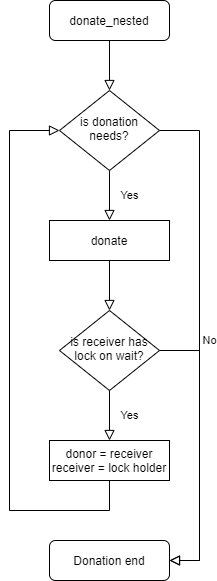

The diagram above was exported from draw.io. Its source (the exported page's mxGraphModel, read from the mxfile embedded in the PNG):
<mxGraphModel dx="1422" dy="760" grid="1" gridSize="10" guides="1" tooltips="1" connect="1" arrows="1" fold="1" page="1" pageScale="1" pageWidth="827" pageHeight="1169" math="0" shadow="0">
  <root>
    <mxCell id="WIyWlLk6GJQsqaUBKTNV-0" />
    <mxCell id="WIyWlLk6GJQsqaUBKTNV-1" parent="WIyWlLk6GJQsqaUBKTNV-0" />
    <mxCell id="WIyWlLk6GJQsqaUBKTNV-2" value="" style="rounded=0;html=1;jettySize=auto;orthogonalLoop=1;fontSize=11;endArrow=block;endFill=0;endSize=8;strokeWidth=1;shadow=0;labelBackgroundColor=none;edgeStyle=orthogonalEdgeStyle;" parent="WIyWlLk6GJQsqaUBKTNV-1" source="WIyWlLk6GJQsqaUBKTNV-3" target="WIyWlLk6GJQsqaUBKTNV-6" edge="1">
      <mxGeometry relative="1" as="geometry" />
    </mxCell>
    <mxCell id="WIyWlLk6GJQsqaUBKTNV-3" value="donate_nested" style="rounded=1;whiteSpace=wrap;html=1;fontSize=12;glass=0;strokeWidth=1;shadow=0;" parent="WIyWlLk6GJQsqaUBKTNV-1" vertex="1">
      <mxGeometry x="160" y="80" width="120" height="40" as="geometry" />
    </mxCell>
    <mxCell id="WIyWlLk6GJQsqaUBKTNV-4" value="Yes" style="rounded=0;html=1;jettySize=auto;orthogonalLoop=1;fontSize=11;endArrow=block;endFill=0;endSize=8;strokeWidth=1;shadow=0;labelBackgroundColor=none;edgeStyle=orthogonalEdgeStyle;entryX=0.5;entryY=0;entryDx=0;entryDy=0;" parent="WIyWlLk6GJQsqaUBKTNV-1" source="WIyWlLk6GJQsqaUBKTNV-6" target="LqWNFvX7aZvpIOoz5SqS-0" edge="1">
      <mxGeometry y="20" relative="1" as="geometry">
        <mxPoint as="offset" />
        <mxPoint x="220" y="290" as="targetPoint" />
      </mxGeometry>
    </mxCell>
    <mxCell id="WIyWlLk6GJQsqaUBKTNV-5" value="No" style="edgeStyle=orthogonalEdgeStyle;rounded=0;html=1;jettySize=auto;orthogonalLoop=1;fontSize=11;endArrow=block;endFill=0;endSize=8;strokeWidth=1;shadow=0;labelBackgroundColor=none;entryX=1;entryY=0.5;entryDx=0;entryDy=0;exitX=1;exitY=0.5;exitDx=0;exitDy=0;" parent="WIyWlLk6GJQsqaUBKTNV-1" source="WIyWlLk6GJQsqaUBKTNV-6" target="WIyWlLk6GJQsqaUBKTNV-11" edge="1">
      <mxGeometry y="10" relative="1" as="geometry">
        <mxPoint as="offset" />
        <mxPoint x="320" y="210" as="targetPoint" />
        <Array as="points">
          <mxPoint x="310" y="210" />
          <mxPoint x="310" y="640" />
        </Array>
      </mxGeometry>
    </mxCell>
    <mxCell id="WIyWlLk6GJQsqaUBKTNV-6" value="is donation needs?" style="rhombus;whiteSpace=wrap;html=1;shadow=0;fontFamily=Helvetica;fontSize=12;align=center;strokeWidth=1;spacing=6;spacingTop=-4;" parent="WIyWlLk6GJQsqaUBKTNV-1" vertex="1">
      <mxGeometry x="170" y="170" width="100" height="80" as="geometry" />
    </mxCell>
    <mxCell id="WIyWlLk6GJQsqaUBKTNV-11" value="Donation end" style="rounded=1;whiteSpace=wrap;html=1;fontSize=12;glass=0;strokeWidth=1;shadow=0;" parent="WIyWlLk6GJQsqaUBKTNV-1" vertex="1">
      <mxGeometry x="160" y="620" width="120" height="40" as="geometry" />
    </mxCell>
    <mxCell id="LqWNFvX7aZvpIOoz5SqS-0" value="donate" style="rounded=0;whiteSpace=wrap;html=1;" vertex="1" parent="WIyWlLk6GJQsqaUBKTNV-1">
      <mxGeometry x="160" y="300" width="120" height="40" as="geometry" />
    </mxCell>
    <mxCell id="LqWNFvX7aZvpIOoz5SqS-1" value="is receiver has lock on wait?" style="rhombus;whiteSpace=wrap;html=1;shadow=0;fontFamily=Helvetica;fontSize=12;align=center;strokeWidth=1;spacing=6;spacingTop=-4;" vertex="1" parent="WIyWlLk6GJQsqaUBKTNV-1">
      <mxGeometry x="170" y="390" width="100" height="80" as="geometry" />
    </mxCell>
    <mxCell id="LqWNFvX7aZvpIOoz5SqS-3" value="" style="rounded=0;html=1;jettySize=auto;orthogonalLoop=1;fontSize=11;endArrow=block;endFill=0;endSize=8;strokeWidth=1;shadow=0;labelBackgroundColor=none;edgeStyle=orthogonalEdgeStyle;exitX=0.5;exitY=1;exitDx=0;exitDy=0;entryX=0.5;entryY=0;entryDx=0;entryDy=0;" edge="1" parent="WIyWlLk6GJQsqaUBKTNV-1" source="LqWNFvX7aZvpIOoz5SqS-0" target="LqWNFvX7aZvpIOoz5SqS-1">
      <mxGeometry relative="1" as="geometry">
        <mxPoint x="230" y="130" as="sourcePoint" />
        <mxPoint x="230" y="180" as="targetPoint" />
      </mxGeometry>
    </mxCell>
    <mxCell id="LqWNFvX7aZvpIOoz5SqS-4" value="Yes" style="rounded=0;html=1;jettySize=auto;orthogonalLoop=1;fontSize=11;endArrow=block;endFill=0;endSize=8;strokeWidth=1;shadow=0;labelBackgroundColor=none;edgeStyle=orthogonalEdgeStyle;entryX=0.5;entryY=0;entryDx=0;entryDy=0;exitX=0.5;exitY=1;exitDx=0;exitDy=0;" edge="1" parent="WIyWlLk6GJQsqaUBKTNV-1" target="LqWNFvX7aZvpIOoz5SqS-5" source="LqWNFvX7aZvpIOoz5SqS-1">
      <mxGeometry y="20" relative="1" as="geometry">
        <mxPoint as="offset" />
        <mxPoint x="220" y="470" as="sourcePoint" />
        <mxPoint x="220" y="510" as="targetPoint" />
      </mxGeometry>
    </mxCell>
    <mxCell id="LqWNFvX7aZvpIOoz5SqS-5" value="donor = receiver&lt;br&gt;receiver = lock holder" style="rounded=0;whiteSpace=wrap;html=1;" vertex="1" parent="WIyWlLk6GJQsqaUBKTNV-1">
      <mxGeometry x="160" y="520" width="120" height="40" as="geometry" />
    </mxCell>
    <mxCell id="LqWNFvX7aZvpIOoz5SqS-6" value="" style="rounded=0;html=1;jettySize=auto;orthogonalLoop=1;fontSize=11;endArrow=block;endFill=0;endSize=8;strokeWidth=1;shadow=0;labelBackgroundColor=none;edgeStyle=orthogonalEdgeStyle;exitX=0.5;exitY=1;exitDx=0;exitDy=0;entryX=0;entryY=0.5;entryDx=0;entryDy=0;" edge="1" parent="WIyWlLk6GJQsqaUBKTNV-1" source="LqWNFvX7aZvpIOoz5SqS-5" target="WIyWlLk6GJQsqaUBKTNV-6">
      <mxGeometry relative="1" as="geometry">
        <mxPoint x="230" y="350" as="sourcePoint" />
        <mxPoint x="230" y="400" as="targetPoint" />
        <Array as="points">
          <mxPoint x="220" y="590" />
          <mxPoint x="120" y="590" />
          <mxPoint x="120" y="210" />
        </Array>
      </mxGeometry>
    </mxCell>
    <mxCell id="LqWNFvX7aZvpIOoz5SqS-7" value="" style="edgeStyle=orthogonalEdgeStyle;rounded=0;html=1;jettySize=auto;orthogonalLoop=1;fontSize=11;endArrow=block;endFill=0;endSize=8;strokeWidth=1;shadow=0;labelBackgroundColor=none;entryX=1;entryY=0.5;entryDx=0;entryDy=0;exitX=1;exitY=0.5;exitDx=0;exitDy=0;" edge="1" parent="WIyWlLk6GJQsqaUBKTNV-1" source="LqWNFvX7aZvpIOoz5SqS-1" target="WIyWlLk6GJQsqaUBKTNV-11">
      <mxGeometry y="10" relative="1" as="geometry">
        <mxPoint as="offset" />
        <mxPoint x="280" y="220" as="sourcePoint" />
        <mxPoint x="290" y="650" as="targetPoint" />
        <Array as="points">
          <mxPoint x="310" y="430" />
          <mxPoint x="310" y="640" />
        </Array>
      </mxGeometry>
    </mxCell>
  </root>
</mxGraphModel>